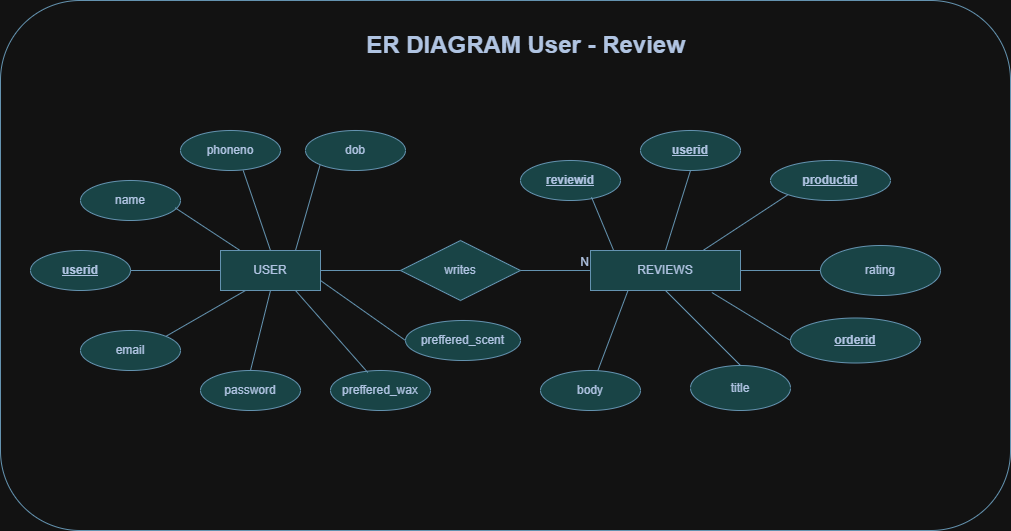

The diagram above was exported from draw.io. Its source (the exported page's mxGraphModel, read from the mxfile embedded in the PNG):
<mxGraphModel dx="1000" dy="597" grid="1" gridSize="10" guides="1" tooltips="1" connect="1" arrows="1" fold="1" page="1" pageScale="1" pageWidth="850" pageHeight="1100" math="0" shadow="0" extFonts="Permanent Marker^https://fonts.googleapis.com/css?family=Permanent+Marker">
  <root>
    <mxCell id="0" />
    <mxCell id="1" parent="0" />
    <mxCell id="UpTBXG9ikVGKGwPS6eUw-65" parent="1" style="whiteSpace=wrap;html=1;align=center;strokeColor=#457B9D;fontColor=#1D3557;fillColor=#A8DADC;labelBackgroundColor=none;" value="USER" vertex="1">
      <mxGeometry height="40" width="100" x="240" y="560" as="geometry" />
    </mxCell>
    <mxCell id="UpTBXG9ikVGKGwPS6eUw-67" parent="1" style="shape=rhombus;perimeter=rhombusPerimeter;whiteSpace=wrap;html=1;align=center;strokeColor=#457B9D;fontColor=#1D3557;fillColor=#A8DADC;labelBackgroundColor=none;" value="writes" vertex="1">
      <mxGeometry height="60" width="120" x="420" y="550" as="geometry" />
    </mxCell>
    <mxCell id="UpTBXG9ikVGKGwPS6eUw-70" edge="1" parent="1" source="UpTBXG9ikVGKGwPS6eUw-65" style="endArrow=none;html=1;rounded=0;strokeColor=#457B9D;fontColor=default;fillColor=#A8DADC;exitX=1;exitY=0.5;exitDx=0;exitDy=0;entryX=0;entryY=0.5;entryDx=0;entryDy=0;labelBackgroundColor=none;" target="UpTBXG9ikVGKGwPS6eUw-67" value="">
      <mxGeometry relative="1" as="geometry">
        <mxPoint x="350" y="600" as="sourcePoint" />
        <mxPoint x="510" y="600" as="targetPoint" />
      </mxGeometry>
    </mxCell>
    <mxCell id="UpTBXG9ikVGKGwPS6eUw-71" edge="1" parent="1" source="UpTBXG9ikVGKGwPS6eUw-67" style="endArrow=none;html=1;rounded=0;strokeColor=#457B9D;fontColor=default;fillColor=#A8DADC;exitX=1;exitY=0.5;exitDx=0;exitDy=0;entryX=0;entryY=0.5;entryDx=0;entryDy=0;labelBackgroundColor=none;" value="">
      <mxGeometry relative="1" as="geometry">
        <mxPoint x="530" y="620" as="sourcePoint" />
        <mxPoint x="610" y="580" as="targetPoint" />
      </mxGeometry>
    </mxCell>
    <mxCell id="UpTBXG9ikVGKGwPS6eUw-72" connectable="0" parent="UpTBXG9ikVGKGwPS6eUw-71" style="resizable=0;html=1;whiteSpace=wrap;align=right;verticalAlign=bottom;strokeColor=#457B9D;fontColor=#1D3557;fillColor=#A8DADC;labelBackgroundColor=none;" value="N" vertex="1">
      <mxGeometry relative="1" x="1" as="geometry" />
    </mxCell>
    <mxCell id="UpTBXG9ikVGKGwPS6eUw-73" parent="1" style="ellipse;whiteSpace=wrap;html=1;align=center;fontStyle=4;strokeColor=#457B9D;fontColor=#1D3557;fillColor=#A8DADC;labelBackgroundColor=none;" value="&lt;b&gt;userid&lt;/b&gt;" vertex="1">
      <mxGeometry height="40" width="100" x="50" y="560" as="geometry" />
    </mxCell>
    <mxCell id="UpTBXG9ikVGKGwPS6eUw-76" parent="1" style="ellipse;whiteSpace=wrap;html=1;align=center;strokeColor=#457B9D;fontColor=#1D3557;fillColor=#A8DADC;labelBackgroundColor=none;" value="name" vertex="1">
      <mxGeometry height="40" width="100" x="100" y="490" as="geometry" />
    </mxCell>
    <mxCell id="UpTBXG9ikVGKGwPS6eUw-78" parent="1" style="ellipse;whiteSpace=wrap;html=1;align=center;strokeColor=#457B9D;fontColor=#1D3557;fillColor=#A8DADC;labelBackgroundColor=none;" value="phoneno" vertex="1">
      <mxGeometry height="40" width="100" x="200" y="440" as="geometry" />
    </mxCell>
    <mxCell id="UpTBXG9ikVGKGwPS6eUw-79" parent="1" style="ellipse;whiteSpace=wrap;html=1;align=center;strokeColor=#457B9D;fontColor=#1D3557;fillColor=#A8DADC;labelBackgroundColor=none;" value="email" vertex="1">
      <mxGeometry height="40" width="100" x="100" y="640" as="geometry" />
    </mxCell>
    <mxCell id="UpTBXG9ikVGKGwPS6eUw-80" parent="1" style="ellipse;whiteSpace=wrap;html=1;align=center;strokeColor=#457B9D;fontColor=#1D3557;fillColor=#A8DADC;labelBackgroundColor=none;" value="dob" vertex="1">
      <mxGeometry height="40" width="100" x="325" y="440" as="geometry" />
    </mxCell>
    <mxCell id="UpTBXG9ikVGKGwPS6eUw-81" parent="1" style="ellipse;whiteSpace=wrap;html=1;align=center;strokeColor=#457B9D;fontColor=#1D3557;fillColor=#A8DADC;labelBackgroundColor=none;" value="password" vertex="1">
      <mxGeometry height="40" width="100" x="220" y="680" as="geometry" />
    </mxCell>
    <mxCell id="UpTBXG9ikVGKGwPS6eUw-82" parent="1" style="ellipse;whiteSpace=wrap;html=1;align=center;strokeColor=#457B9D;fontColor=#1D3557;fillColor=#A8DADC;labelBackgroundColor=none;" value="preffered_wax" vertex="1">
      <mxGeometry height="40" width="100" x="350" y="680" as="geometry" />
    </mxCell>
    <mxCell id="UpTBXG9ikVGKGwPS6eUw-83" parent="1" style="line;strokeWidth=1;rotatable=0;dashed=0;labelPosition=right;align=left;verticalAlign=middle;spacingTop=0;spacingLeft=6;points=[];portConstraint=eastwest;strokeColor=#457B9D;fontColor=#1D3557;fillColor=#A8DADC;labelBackgroundColor=none;" value="" vertex="1">
      <mxGeometry height="10" width="90" x="150" y="575" as="geometry" />
    </mxCell>
    <mxCell id="UpTBXG9ikVGKGwPS6eUw-84" edge="1" parent="1" source="UpTBXG9ikVGKGwPS6eUw-65" style="endArrow=none;html=1;rounded=0;strokeColor=#457B9D;fontColor=default;fillColor=#A8DADC;exitX=0.25;exitY=1;exitDx=0;exitDy=0;entryX=1;entryY=0;entryDx=0;entryDy=0;labelBackgroundColor=none;" target="UpTBXG9ikVGKGwPS6eUw-79" value="">
      <mxGeometry relative="1" as="geometry">
        <mxPoint x="350" y="600" as="sourcePoint" />
        <mxPoint x="510" y="600" as="targetPoint" />
      </mxGeometry>
    </mxCell>
    <mxCell id="UpTBXG9ikVGKGwPS6eUw-85" edge="1" parent="1" source="UpTBXG9ikVGKGwPS6eUw-65" style="endArrow=none;html=1;rounded=0;strokeColor=#457B9D;fontColor=default;fillColor=#A8DADC;exitX=0.5;exitY=1;exitDx=0;exitDy=0;entryX=0.5;entryY=0;entryDx=0;entryDy=0;labelBackgroundColor=none;" target="UpTBXG9ikVGKGwPS6eUw-81" value="">
      <mxGeometry relative="1" as="geometry">
        <mxPoint x="350" y="600" as="sourcePoint" />
        <mxPoint x="510" y="600" as="targetPoint" />
      </mxGeometry>
    </mxCell>
    <mxCell id="UpTBXG9ikVGKGwPS6eUw-86" edge="1" parent="1" source="UpTBXG9ikVGKGwPS6eUw-65" style="endArrow=none;html=1;rounded=0;strokeColor=#457B9D;fontColor=default;fillColor=#A8DADC;exitX=0.75;exitY=1;exitDx=0;exitDy=0;entryX=0.373;entryY=0.05;entryDx=0;entryDy=0;entryPerimeter=0;labelBackgroundColor=none;" target="UpTBXG9ikVGKGwPS6eUw-82" value="">
      <mxGeometry relative="1" as="geometry">
        <mxPoint x="350" y="600" as="sourcePoint" />
        <mxPoint x="510" y="600" as="targetPoint" />
      </mxGeometry>
    </mxCell>
    <mxCell id="UpTBXG9ikVGKGwPS6eUw-87" edge="1" parent="1" source="UpTBXG9ikVGKGwPS6eUw-76" style="endArrow=none;html=1;rounded=0;strokeColor=#457B9D;fontColor=default;fillColor=#A8DADC;exitX=0.947;exitY=0.683;exitDx=0;exitDy=0;exitPerimeter=0;labelBackgroundColor=none;" target="UpTBXG9ikVGKGwPS6eUw-65" value="">
      <mxGeometry relative="1" as="geometry">
        <mxPoint x="350" y="600" as="sourcePoint" />
        <mxPoint x="510" y="600" as="targetPoint" />
      </mxGeometry>
    </mxCell>
    <mxCell id="UpTBXG9ikVGKGwPS6eUw-88" edge="1" parent="1" source="UpTBXG9ikVGKGwPS6eUw-78" style="endArrow=none;html=1;rounded=0;strokeColor=#457B9D;fontColor=default;fillColor=#A8DADC;exitX=0.627;exitY=1;exitDx=0;exitDy=0;exitPerimeter=0;entryX=0.5;entryY=0;entryDx=0;entryDy=0;labelBackgroundColor=none;" target="UpTBXG9ikVGKGwPS6eUw-65" value="">
      <mxGeometry relative="1" as="geometry">
        <mxPoint x="350" y="600" as="sourcePoint" />
        <mxPoint x="510" y="600" as="targetPoint" />
      </mxGeometry>
    </mxCell>
    <mxCell id="UpTBXG9ikVGKGwPS6eUw-89" edge="1" parent="1" source="UpTBXG9ikVGKGwPS6eUw-80" style="endArrow=none;html=1;rounded=0;strokeColor=#457B9D;fontColor=default;fillColor=#A8DADC;exitX=0;exitY=1;exitDx=0;exitDy=0;entryX=0.75;entryY=0;entryDx=0;entryDy=0;labelBackgroundColor=none;" target="UpTBXG9ikVGKGwPS6eUw-65" value="">
      <mxGeometry relative="1" as="geometry">
        <mxPoint x="350" y="600" as="sourcePoint" />
        <mxPoint x="510" y="600" as="targetPoint" />
      </mxGeometry>
    </mxCell>
    <mxCell id="UpTBXG9ikVGKGwPS6eUw-90" parent="1" style="ellipse;whiteSpace=wrap;html=1;align=center;strokeColor=#457B9D;fontColor=#1D3557;fillColor=#A8DADC;labelBackgroundColor=none;" value="&lt;b&gt;&lt;u&gt;userid&lt;/u&gt;&lt;/b&gt;" vertex="1">
      <mxGeometry height="40" width="100" x="660" y="440" as="geometry" />
    </mxCell>
    <mxCell id="UpTBXG9ikVGKGwPS6eUw-91" parent="1" style="ellipse;whiteSpace=wrap;html=1;align=center;strokeColor=#457B9D;fontColor=#1D3557;fillColor=#A8DADC;labelBackgroundColor=none;" value="&lt;u&gt;&lt;b&gt;orderid&lt;/b&gt;&lt;/u&gt;" vertex="1">
      <mxGeometry height="45" width="130" x="810" y="627.5" as="geometry" />
    </mxCell>
    <mxCell id="UpTBXG9ikVGKGwPS6eUw-95" parent="1" style="ellipse;whiteSpace=wrap;html=1;align=center;strokeColor=#457B9D;fontColor=#1D3557;fillColor=#A8DADC;labelBackgroundColor=none;" value="&lt;b&gt;&lt;u&gt;productid&lt;/u&gt;&lt;/b&gt;" vertex="1">
      <mxGeometry height="40" width="120" x="790" y="470" as="geometry" />
    </mxCell>
    <mxCell id="UpTBXG9ikVGKGwPS6eUw-96" parent="1" style="ellipse;whiteSpace=wrap;html=1;align=center;strokeColor=#457B9D;fontColor=#1D3557;fillColor=#A8DADC;labelBackgroundColor=none;" value="body" vertex="1">
      <mxGeometry height="40" width="100" x="560" y="680" as="geometry" />
    </mxCell>
    <mxCell id="UpTBXG9ikVGKGwPS6eUw-99" parent="1" style="ellipse;whiteSpace=wrap;html=1;align=center;strokeColor=#457B9D;fontColor=#1D3557;fillColor=#A8DADC;labelBackgroundColor=none;" value="&lt;b&gt;&lt;u&gt;reviewid&lt;/u&gt;&lt;/b&gt;" vertex="1">
      <mxGeometry height="40" width="100" x="540" y="470" as="geometry" />
    </mxCell>
    <mxCell id="UpTBXG9ikVGKGwPS6eUw-100" parent="1" style="ellipse;whiteSpace=wrap;html=1;align=center;strokeColor=#457B9D;fontColor=#1D3557;fillColor=#A8DADC;labelBackgroundColor=none;" value="preffered_scent" vertex="1">
      <mxGeometry height="40" width="115" x="425" y="630" as="geometry" />
    </mxCell>
    <mxCell id="UpTBXG9ikVGKGwPS6eUw-101" edge="1" parent="1" source="UpTBXG9ikVGKGwPS6eUw-99" style="endArrow=none;html=1;rounded=0;strokeColor=#457B9D;fontColor=default;fillColor=#A8DADC;entryX=0.16;entryY=0.05;entryDx=0;entryDy=0;entryPerimeter=0;labelBackgroundColor=none;exitX=0.71;exitY=0.917;exitDx=0;exitDy=0;exitPerimeter=0;" value="">
      <mxGeometry relative="1" as="geometry">
        <mxPoint x="548" y="523" as="sourcePoint" />
        <mxPoint x="634" y="562" as="targetPoint" />
      </mxGeometry>
    </mxCell>
    <mxCell id="UpTBXG9ikVGKGwPS6eUw-102" edge="1" parent="1" source="UpTBXG9ikVGKGwPS6eUw-90" style="endArrow=none;html=1;rounded=0;strokeColor=#457B9D;fontColor=default;fillColor=#A8DADC;exitX=0.5;exitY=1;exitDx=0;exitDy=0;entryX=0.5;entryY=0;entryDx=0;entryDy=0;labelBackgroundColor=none;" target="UpTBXG9ikVGKGwPS6eUw-116" value="">
      <mxGeometry relative="1" as="geometry">
        <mxPoint x="600" y="520" as="sourcePoint" />
        <mxPoint x="647.5" y="560" as="targetPoint" />
      </mxGeometry>
    </mxCell>
    <mxCell id="UpTBXG9ikVGKGwPS6eUw-103" edge="1" parent="1" source="UpTBXG9ikVGKGwPS6eUw-95" style="endArrow=none;html=1;rounded=0;strokeColor=#457B9D;fontColor=default;fillColor=#A8DADC;exitX=0;exitY=1;exitDx=0;exitDy=0;entryX=0.75;entryY=0;entryDx=0;entryDy=0;labelBackgroundColor=none;" target="UpTBXG9ikVGKGwPS6eUw-116" value="">
      <mxGeometry relative="1" as="geometry">
        <mxPoint x="600" y="520" as="sourcePoint" />
        <mxPoint x="685" y="560" as="targetPoint" />
      </mxGeometry>
    </mxCell>
    <mxCell id="UpTBXG9ikVGKGwPS6eUw-104" edge="1" parent="1" source="UpTBXG9ikVGKGwPS6eUw-91" style="endArrow=none;html=1;rounded=0;strokeColor=#457B9D;fontColor=default;fillColor=#A8DADC;exitX=0;exitY=0.5;exitDx=0;exitDy=0;entryX=0.809;entryY=1.05;entryDx=0;entryDy=0;labelBackgroundColor=none;entryPerimeter=0;" target="UpTBXG9ikVGKGwPS6eUw-116" value="">
      <mxGeometry relative="1" as="geometry">
        <mxPoint x="600" y="520" as="sourcePoint" />
        <mxPoint x="697.3" y="559.3199999999999" as="targetPoint" />
      </mxGeometry>
    </mxCell>
    <mxCell id="UpTBXG9ikVGKGwPS6eUw-108" edge="1" parent="1" source="UpTBXG9ikVGKGwPS6eUw-116" style="endArrow=none;html=1;rounded=0;strokeColor=#457B9D;fontColor=default;fillColor=#A8DADC;exitX=0.25;exitY=1;exitDx=0;exitDy=0;labelBackgroundColor=none;" target="UpTBXG9ikVGKGwPS6eUw-96" value="">
      <mxGeometry relative="1" as="geometry">
        <mxPoint x="722.5" y="600" as="sourcePoint" />
        <mxPoint x="760" y="520" as="targetPoint" />
      </mxGeometry>
    </mxCell>
    <mxCell id="UpTBXG9ikVGKGwPS6eUw-111" parent="1" style="text;strokeColor=none;fillColor=none;html=1;fontSize=24;fontStyle=1;verticalAlign=middle;align=center;fontColor=#1D3557;" value="ER DIAGRAM User - Review" vertex="1">
      <mxGeometry height="30" width="590" x="250" y="340" as="geometry" />
    </mxCell>
    <mxCell id="UpTBXG9ikVGKGwPS6eUw-113" parent="1" style="rounded=1;whiteSpace=wrap;html=1;strokeColor=#457B9D;fontColor=default;fillColor=none;" value="" vertex="1">
      <mxGeometry height="530" width="1010" x="20" y="310" as="geometry" />
    </mxCell>
    <mxCell id="UpTBXG9ikVGKGwPS6eUw-114" edge="1" parent="1" source="UpTBXG9ikVGKGwPS6eUw-100" style="endArrow=none;html=1;rounded=0;strokeColor=#457B9D;fontColor=#1D3557;fillColor=#A8DADC;exitX=0;exitY=0.5;exitDx=0;exitDy=0;entryX=1;entryY=0.75;entryDx=0;entryDy=0;" target="UpTBXG9ikVGKGwPS6eUw-65" value="">
      <mxGeometry relative="1" as="geometry">
        <mxPoint x="450" y="530" as="sourcePoint" />
        <mxPoint x="610" y="530" as="targetPoint" />
      </mxGeometry>
    </mxCell>
    <mxCell id="UpTBXG9ikVGKGwPS6eUw-116" parent="1" style="whiteSpace=wrap;html=1;align=center;strokeColor=#457B9D;fontColor=#1D3557;fillColor=#A8DADC;" value="REVIEWS" vertex="1">
      <mxGeometry height="40" width="150" x="610" y="560" as="geometry" />
    </mxCell>
    <mxCell id="UpTBXG9ikVGKGwPS6eUw-118" parent="1" style="ellipse;whiteSpace=wrap;html=1;align=center;strokeColor=#457B9D;fontColor=#1D3557;fillColor=#A8DADC;" value="rating" vertex="1">
      <mxGeometry height="50" width="120" x="840" y="555" as="geometry" />
    </mxCell>
    <mxCell id="UpTBXG9ikVGKGwPS6eUw-120" parent="1" style="ellipse;whiteSpace=wrap;html=1;align=center;strokeColor=#457B9D;fontColor=#1D3557;fillColor=#A8DADC;" value="title" vertex="1">
      <mxGeometry height="45" width="100" x="710" y="675" as="geometry" />
    </mxCell>
    <mxCell id="UpTBXG9ikVGKGwPS6eUw-122" edge="1" parent="1" source="UpTBXG9ikVGKGwPS6eUw-116" style="endArrow=none;html=1;rounded=0;strokeColor=#457B9D;fontColor=#1D3557;fillColor=#A8DADC;exitX=1;exitY=0.5;exitDx=0;exitDy=0;" target="UpTBXG9ikVGKGwPS6eUw-118" value="">
      <mxGeometry relative="1" as="geometry">
        <mxPoint x="450" y="600" as="sourcePoint" />
        <mxPoint x="610" y="600" as="targetPoint" />
      </mxGeometry>
    </mxCell>
    <mxCell id="UpTBXG9ikVGKGwPS6eUw-125" edge="1" parent="1" source="UpTBXG9ikVGKGwPS6eUw-120" style="endArrow=none;html=1;rounded=0;strokeColor=#457B9D;fontColor=#1D3557;fillColor=#A8DADC;exitX=0.5;exitY=0;exitDx=0;exitDy=0;entryX=0.5;entryY=1;entryDx=0;entryDy=0;" target="UpTBXG9ikVGKGwPS6eUw-116" value="">
      <mxGeometry relative="1" as="geometry">
        <mxPoint x="450" y="530" as="sourcePoint" />
        <mxPoint x="610" y="530" as="targetPoint" />
      </mxGeometry>
    </mxCell>
  </root>
</mxGraphModel>